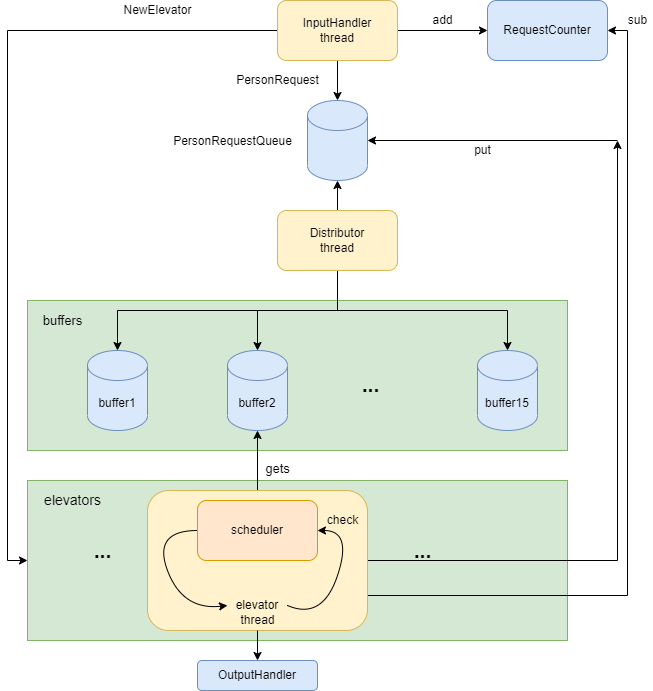

The diagram above was exported from draw.io. Its source (the exported page's mxGraphModel, read from the mxfile embedded in the PNG):
<mxGraphModel dx="1209" dy="844" grid="1" gridSize="10" guides="1" tooltips="1" connect="1" arrows="1" fold="1" page="1" pageScale="1" pageWidth="1169" pageHeight="827" math="0" shadow="0">
  <root>
    <mxCell id="0" />
    <mxCell id="1" parent="0" />
    <mxCell id="wg1HiSWPTvXwnAkWVHJ_-1" value="" style="rounded=0;whiteSpace=wrap;html=1;fillColor=#d5e8d4;strokeColor=#82b366;" vertex="1" parent="1">
      <mxGeometry x="170" y="610" width="540" height="160" as="geometry" />
    </mxCell>
    <mxCell id="wg1HiSWPTvXwnAkWVHJ_-2" value="" style="rounded=0;whiteSpace=wrap;html=1;fontSize=13;fillColor=#d5e8d4;strokeColor=#82b366;" vertex="1" parent="1">
      <mxGeometry x="170" y="430" width="540" height="150" as="geometry" />
    </mxCell>
    <mxCell id="wg1HiSWPTvXwnAkWVHJ_-3" style="edgeStyle=orthogonalEdgeStyle;rounded=0;orthogonalLoop=1;jettySize=auto;html=1;exitX=0.5;exitY=1;exitDx=0;exitDy=0;entryX=0.5;entryY=0;entryDx=0;entryDy=0;entryPerimeter=0;" edge="1" parent="1" source="wg1HiSWPTvXwnAkWVHJ_-5" target="wg1HiSWPTvXwnAkWVHJ_-6">
      <mxGeometry relative="1" as="geometry" />
    </mxCell>
    <mxCell id="wg1HiSWPTvXwnAkWVHJ_-4" style="edgeStyle=orthogonalEdgeStyle;rounded=0;orthogonalLoop=1;jettySize=auto;html=1;exitX=0;exitY=0.5;exitDx=0;exitDy=0;entryX=0;entryY=0.5;entryDx=0;entryDy=0;" edge="1" parent="1" source="wg1HiSWPTvXwnAkWVHJ_-5" target="wg1HiSWPTvXwnAkWVHJ_-1">
      <mxGeometry relative="1" as="geometry">
        <mxPoint x="260" y="230" as="targetPoint" />
      </mxGeometry>
    </mxCell>
    <mxCell id="wg1HiSWPTvXwnAkWVHJ_-41" style="edgeStyle=orthogonalEdgeStyle;rounded=0;orthogonalLoop=1;jettySize=auto;html=1;exitX=1;exitY=0.5;exitDx=0;exitDy=0;entryX=0;entryY=0.5;entryDx=0;entryDy=0;" edge="1" parent="1" source="wg1HiSWPTvXwnAkWVHJ_-5" target="wg1HiSWPTvXwnAkWVHJ_-39">
      <mxGeometry relative="1" as="geometry" />
    </mxCell>
    <mxCell id="wg1HiSWPTvXwnAkWVHJ_-5" value="InputHandler&lt;br&gt;thread" style="rounded=1;whiteSpace=wrap;html=1;fillColor=#fff2cc;strokeColor=#d6b656;" vertex="1" parent="1">
      <mxGeometry x="420" y="130" width="120" height="60" as="geometry" />
    </mxCell>
    <mxCell id="wg1HiSWPTvXwnAkWVHJ_-6" value="" style="shape=cylinder3;whiteSpace=wrap;html=1;boundedLbl=1;backgroundOutline=1;size=15;fillColor=#dae8fc;strokeColor=#6c8ebf;" vertex="1" parent="1">
      <mxGeometry x="450" y="230" width="60" height="80" as="geometry" />
    </mxCell>
    <mxCell id="wg1HiSWPTvXwnAkWVHJ_-7" value="PersonRequest" style="text;html=1;align=center;verticalAlign=middle;resizable=0;points=[];autosize=1;strokeColor=none;fillColor=none;" vertex="1" parent="1">
      <mxGeometry x="370" y="200" width="100" height="20" as="geometry" />
    </mxCell>
    <mxCell id="wg1HiSWPTvXwnAkWVHJ_-8" value="NewElevator" style="text;html=1;align=center;verticalAlign=middle;resizable=0;points=[];autosize=1;strokeColor=none;fillColor=none;" vertex="1" parent="1">
      <mxGeometry x="260" y="130" width="80" height="20" as="geometry" />
    </mxCell>
    <mxCell id="wg1HiSWPTvXwnAkWVHJ_-9" style="edgeStyle=orthogonalEdgeStyle;rounded=0;orthogonalLoop=1;jettySize=auto;html=1;exitX=0.5;exitY=0;exitDx=0;exitDy=0;entryX=0.5;entryY=1;entryDx=0;entryDy=0;entryPerimeter=0;" edge="1" parent="1" source="wg1HiSWPTvXwnAkWVHJ_-13" target="wg1HiSWPTvXwnAkWVHJ_-6">
      <mxGeometry relative="1" as="geometry" />
    </mxCell>
    <mxCell id="wg1HiSWPTvXwnAkWVHJ_-10" style="edgeStyle=orthogonalEdgeStyle;rounded=0;orthogonalLoop=1;jettySize=auto;html=1;exitX=0.5;exitY=1;exitDx=0;exitDy=0;entryX=0.5;entryY=0;entryDx=0;entryDy=0;entryPerimeter=0;fontSize=21;" edge="1" parent="1" source="wg1HiSWPTvXwnAkWVHJ_-13" target="wg1HiSWPTvXwnAkWVHJ_-14">
      <mxGeometry relative="1" as="geometry" />
    </mxCell>
    <mxCell id="wg1HiSWPTvXwnAkWVHJ_-11" style="edgeStyle=orthogonalEdgeStyle;rounded=0;orthogonalLoop=1;jettySize=auto;html=1;exitX=0.5;exitY=1;exitDx=0;exitDy=0;entryX=0.5;entryY=0;entryDx=0;entryDy=0;entryPerimeter=0;fontSize=21;" edge="1" parent="1" source="wg1HiSWPTvXwnAkWVHJ_-13" target="wg1HiSWPTvXwnAkWVHJ_-15">
      <mxGeometry relative="1" as="geometry" />
    </mxCell>
    <mxCell id="wg1HiSWPTvXwnAkWVHJ_-12" style="edgeStyle=orthogonalEdgeStyle;rounded=0;orthogonalLoop=1;jettySize=auto;html=1;exitX=0.5;exitY=1;exitDx=0;exitDy=0;entryX=0.5;entryY=0;entryDx=0;entryDy=0;entryPerimeter=0;fontSize=21;" edge="1" parent="1" source="wg1HiSWPTvXwnAkWVHJ_-13" target="wg1HiSWPTvXwnAkWVHJ_-16">
      <mxGeometry relative="1" as="geometry" />
    </mxCell>
    <mxCell id="wg1HiSWPTvXwnAkWVHJ_-13" value="Distributor&lt;br&gt;thread" style="rounded=1;whiteSpace=wrap;html=1;fillColor=#fff2cc;strokeColor=#d6b656;" vertex="1" parent="1">
      <mxGeometry x="420" y="340" width="120" height="60" as="geometry" />
    </mxCell>
    <mxCell id="wg1HiSWPTvXwnAkWVHJ_-14" value="buffer1" style="shape=cylinder3;whiteSpace=wrap;html=1;boundedLbl=1;backgroundOutline=1;size=15;fillColor=#dae8fc;strokeColor=#6c8ebf;" vertex="1" parent="1">
      <mxGeometry x="230" y="480" width="60" height="80" as="geometry" />
    </mxCell>
    <mxCell id="wg1HiSWPTvXwnAkWVHJ_-15" value="buffer2" style="shape=cylinder3;whiteSpace=wrap;html=1;boundedLbl=1;backgroundOutline=1;size=15;fillColor=#dae8fc;strokeColor=#6c8ebf;" vertex="1" parent="1">
      <mxGeometry x="370" y="480" width="60" height="80" as="geometry" />
    </mxCell>
    <mxCell id="wg1HiSWPTvXwnAkWVHJ_-16" value="buffer15" style="shape=cylinder3;whiteSpace=wrap;html=1;boundedLbl=1;backgroundOutline=1;size=15;fillColor=#dae8fc;strokeColor=#6c8ebf;" vertex="1" parent="1">
      <mxGeometry x="620" y="480" width="60" height="80" as="geometry" />
    </mxCell>
    <mxCell id="wg1HiSWPTvXwnAkWVHJ_-17" value="&lt;font style=&quot;font-size: 21px&quot;&gt;&lt;b&gt;...&lt;/b&gt;&lt;/font&gt;" style="text;html=1;align=center;verticalAlign=middle;resizable=0;points=[];autosize=1;strokeColor=none;fillColor=none;" vertex="1" parent="1">
      <mxGeometry x="498" y="504" width="30" height="20" as="geometry" />
    </mxCell>
    <mxCell id="wg1HiSWPTvXwnAkWVHJ_-18" style="edgeStyle=orthogonalEdgeStyle;rounded=0;orthogonalLoop=1;jettySize=auto;html=1;exitX=0.5;exitY=0;exitDx=0;exitDy=0;entryX=0.5;entryY=1;entryDx=0;entryDy=0;entryPerimeter=0;fontSize=21;" edge="1" parent="1" source="wg1HiSWPTvXwnAkWVHJ_-19" target="wg1HiSWPTvXwnAkWVHJ_-15">
      <mxGeometry relative="1" as="geometry" />
    </mxCell>
    <mxCell id="wg1HiSWPTvXwnAkWVHJ_-35" style="edgeStyle=orthogonalEdgeStyle;rounded=0;orthogonalLoop=1;jettySize=auto;html=1;exitX=1;exitY=0.5;exitDx=0;exitDy=0;" edge="1" parent="1" source="wg1HiSWPTvXwnAkWVHJ_-19">
      <mxGeometry relative="1" as="geometry">
        <mxPoint x="760" y="270" as="targetPoint" />
      </mxGeometry>
    </mxCell>
    <mxCell id="wg1HiSWPTvXwnAkWVHJ_-43" style="edgeStyle=orthogonalEdgeStyle;rounded=0;orthogonalLoop=1;jettySize=auto;html=1;exitX=1;exitY=0.75;exitDx=0;exitDy=0;entryX=1;entryY=0.5;entryDx=0;entryDy=0;" edge="1" parent="1" source="wg1HiSWPTvXwnAkWVHJ_-19" target="wg1HiSWPTvXwnAkWVHJ_-39">
      <mxGeometry relative="1" as="geometry" />
    </mxCell>
    <mxCell id="wg1HiSWPTvXwnAkWVHJ_-19" value="" style="rounded=1;whiteSpace=wrap;html=1;fillColor=#fff2cc;strokeColor=#d6b656;" vertex="1" parent="1">
      <mxGeometry x="290" y="620" width="220" height="140" as="geometry" />
    </mxCell>
    <mxCell id="wg1HiSWPTvXwnAkWVHJ_-20" value="scheduler" style="rounded=1;whiteSpace=wrap;html=1;fillColor=#ffe6cc;strokeColor=#d79b00;" vertex="1" parent="1">
      <mxGeometry x="340" y="630" width="120" height="60" as="geometry" />
    </mxCell>
    <mxCell id="wg1HiSWPTvXwnAkWVHJ_-21" value="elevator" style="text;html=1;strokeColor=none;fillColor=none;align=center;verticalAlign=middle;whiteSpace=wrap;rounded=0;" vertex="1" parent="1">
      <mxGeometry x="370" y="720" width="60" height="30" as="geometry" />
    </mxCell>
    <mxCell id="wg1HiSWPTvXwnAkWVHJ_-22" value="" style="curved=1;endArrow=classic;html=1;rounded=0;entryX=1;entryY=0.5;entryDx=0;entryDy=0;exitX=1;exitY=0.5;exitDx=0;exitDy=0;" edge="1" parent="1" source="wg1HiSWPTvXwnAkWVHJ_-21" target="wg1HiSWPTvXwnAkWVHJ_-20">
      <mxGeometry width="50" height="50" relative="1" as="geometry">
        <mxPoint x="455" y="740" as="sourcePoint" />
        <mxPoint x="505" y="680" as="targetPoint" />
        <Array as="points">
          <mxPoint x="465" y="750" />
          <mxPoint x="495" y="660" />
        </Array>
      </mxGeometry>
    </mxCell>
    <mxCell id="wg1HiSWPTvXwnAkWVHJ_-23" value="" style="curved=1;endArrow=classic;html=1;rounded=0;entryX=0;entryY=0.5;entryDx=0;entryDy=0;exitX=0;exitY=0.5;exitDx=0;exitDy=0;" edge="1" parent="1" source="wg1HiSWPTvXwnAkWVHJ_-20" target="wg1HiSWPTvXwnAkWVHJ_-21">
      <mxGeometry width="50" height="50" relative="1" as="geometry">
        <mxPoint x="335" y="655" as="sourcePoint" />
        <mxPoint x="345" y="725" as="targetPoint" />
        <Array as="points">
          <mxPoint x="295" y="660" />
          <mxPoint x="325" y="740" />
        </Array>
      </mxGeometry>
    </mxCell>
    <mxCell id="wg1HiSWPTvXwnAkWVHJ_-24" value="check" style="text;html=1;align=center;verticalAlign=middle;resizable=0;points=[];autosize=1;strokeColor=none;fillColor=none;" vertex="1" parent="1">
      <mxGeometry x="460" y="640" width="50" height="20" as="geometry" />
    </mxCell>
    <mxCell id="wg1HiSWPTvXwnAkWVHJ_-25" style="edgeStyle=orthogonalEdgeStyle;rounded=0;orthogonalLoop=1;jettySize=auto;html=1;entryX=0.5;entryY=0;entryDx=0;entryDy=0;fontSize=13;" edge="1" parent="1" source="wg1HiSWPTvXwnAkWVHJ_-26" target="wg1HiSWPTvXwnAkWVHJ_-31">
      <mxGeometry relative="1" as="geometry" />
    </mxCell>
    <mxCell id="wg1HiSWPTvXwnAkWVHJ_-26" value="thread" style="text;html=1;align=center;verticalAlign=middle;resizable=0;points=[];autosize=1;strokeColor=none;fillColor=none;" vertex="1" parent="1">
      <mxGeometry x="375" y="740" width="50" height="20" as="geometry" />
    </mxCell>
    <mxCell id="wg1HiSWPTvXwnAkWVHJ_-27" value="&lt;font style=&quot;font-size: 13px&quot;&gt;gets&lt;/font&gt;" style="text;html=1;align=center;verticalAlign=middle;resizable=0;points=[];autosize=1;strokeColor=none;fillColor=none;fontSize=21;" vertex="1" parent="1">
      <mxGeometry x="400" y="580" width="40" height="30" as="geometry" />
    </mxCell>
    <mxCell id="wg1HiSWPTvXwnAkWVHJ_-28" value="&lt;font style=&quot;font-size: 21px&quot;&gt;&lt;b&gt;...&lt;/b&gt;&lt;/font&gt;" style="text;html=1;align=center;verticalAlign=middle;resizable=0;points=[];autosize=1;strokeColor=none;fillColor=none;" vertex="1" parent="1">
      <mxGeometry x="230" y="670" width="30" height="20" as="geometry" />
    </mxCell>
    <mxCell id="wg1HiSWPTvXwnAkWVHJ_-29" value="&lt;font style=&quot;font-size: 21px&quot;&gt;&lt;b&gt;...&lt;/b&gt;&lt;/font&gt;" style="text;html=1;align=center;verticalAlign=middle;resizable=0;points=[];autosize=1;strokeColor=none;fillColor=none;" vertex="1" parent="1">
      <mxGeometry x="550" y="670" width="30" height="20" as="geometry" />
    </mxCell>
    <mxCell id="wg1HiSWPTvXwnAkWVHJ_-30" value="buffers" style="text;html=1;align=center;verticalAlign=middle;resizable=0;points=[];autosize=1;strokeColor=none;fillColor=none;fontSize=13;" vertex="1" parent="1">
      <mxGeometry x="180" y="440" width="50" height="20" as="geometry" />
    </mxCell>
    <mxCell id="wg1HiSWPTvXwnAkWVHJ_-31" value="OutputHandler" style="rounded=1;whiteSpace=wrap;html=1;fillColor=#dae8fc;strokeColor=#6c8ebf;" vertex="1" parent="1">
      <mxGeometry x="340" y="790" width="120" height="30" as="geometry" />
    </mxCell>
    <mxCell id="wg1HiSWPTvXwnAkWVHJ_-32" value="&lt;font style=&quot;font-size: 14px&quot;&gt;elevators&lt;/font&gt;" style="text;html=1;align=center;verticalAlign=middle;resizable=0;points=[];autosize=1;strokeColor=none;fillColor=none;" vertex="1" parent="1">
      <mxGeometry x="180" y="620" width="70" height="20" as="geometry" />
    </mxCell>
    <mxCell id="wg1HiSWPTvXwnAkWVHJ_-33" value="&lt;span style=&quot;font-size: 12px&quot;&gt;PersonRequestQueue&lt;/span&gt;" style="text;html=1;align=center;verticalAlign=middle;resizable=0;points=[];autosize=1;strokeColor=none;fillColor=none;fontSize=14;" vertex="1" parent="1">
      <mxGeometry x="310" y="260" width="130" height="20" as="geometry" />
    </mxCell>
    <mxCell id="wg1HiSWPTvXwnAkWVHJ_-37" value="" style="endArrow=classic;html=1;rounded=0;entryX=1;entryY=0.5;entryDx=0;entryDy=0;entryPerimeter=0;" edge="1" parent="1" target="wg1HiSWPTvXwnAkWVHJ_-6">
      <mxGeometry width="50" height="50" relative="1" as="geometry">
        <mxPoint x="760" y="270" as="sourcePoint" />
        <mxPoint x="640" y="510" as="targetPoint" />
      </mxGeometry>
    </mxCell>
    <mxCell id="wg1HiSWPTvXwnAkWVHJ_-38" value="put" style="text;html=1;align=center;verticalAlign=middle;resizable=0;points=[];autosize=1;strokeColor=none;fillColor=none;" vertex="1" parent="1">
      <mxGeometry x="610" y="270" width="30" height="20" as="geometry" />
    </mxCell>
    <mxCell id="wg1HiSWPTvXwnAkWVHJ_-39" value="RequestCounter" style="rounded=1;whiteSpace=wrap;html=1;fillColor=#dae8fc;strokeColor=#6c8ebf;" vertex="1" parent="1">
      <mxGeometry x="630" y="130" width="120" height="60" as="geometry" />
    </mxCell>
    <mxCell id="wg1HiSWPTvXwnAkWVHJ_-42" value="add" style="text;html=1;align=center;verticalAlign=middle;resizable=0;points=[];autosize=1;strokeColor=none;fillColor=none;" vertex="1" parent="1">
      <mxGeometry x="564.5" y="140" width="40" height="20" as="geometry" />
    </mxCell>
    <mxCell id="wg1HiSWPTvXwnAkWVHJ_-44" value="sub" style="text;html=1;align=center;verticalAlign=middle;resizable=0;points=[];autosize=1;strokeColor=none;fillColor=none;" vertex="1" parent="1">
      <mxGeometry x="765" y="140" width="30" height="20" as="geometry" />
    </mxCell>
  </root>
</mxGraphModel>